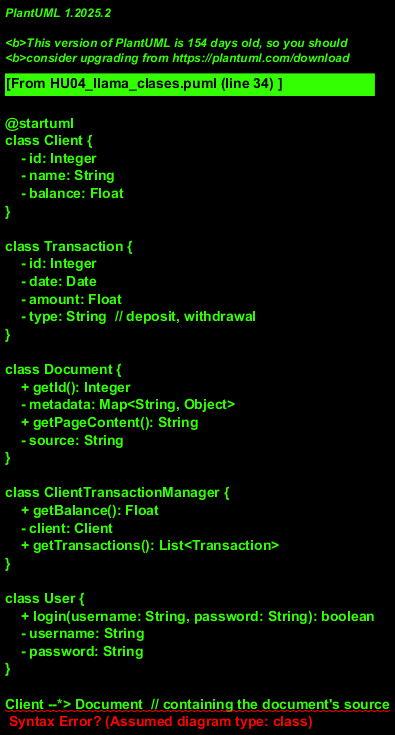

The diagram above was rendered by PlantUML. Its source (embedded in the PNG):
@startuml
class Client {
    - id: Integer
    - name: String
    - balance: Float
}

class Transaction {
    - id: Integer
    - date: Date
    - amount: Float
    - type: String  // deposit, withdrawal
}

class Document {
    + getId(): Integer
    - metadata: Map<String, Object>
    + getPageContent(): String
    - source: String
}

class ClientTransactionManager {
    + getBalance(): Float
    - client: Client
    + getTransactions(): List<Transaction>
}

class User {
    + login(username: String, password: String): boolean
    - username: String
    - password: String
}

Client --*> Document  // containing the document's source
User --> ClientTransactionManager  // performing operations on client information

@enduml